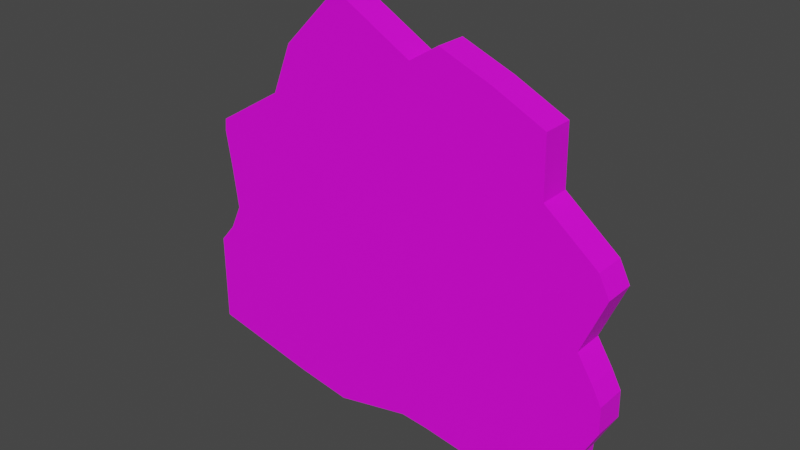 # Source: egg.blend  (saved by Blender 2.81.16; exported with 4.5.12 LTS)
import bpy
from mathutils import Matrix  # noqa: F401  (used for matrix-valued properties, if any)

bpy.ops.wm.read_factory_settings(use_empty=True)
scene = bpy.context.scene
scene.name = 'Scene'

# ---- collections
col_collection = bpy.data.collections.new('Collection'); scene.collection.children.link(col_collection)

# ---- images (referenced by path relative to the original .blend; pixels are not part of the script)
import os
ASSET_DIR = os.environ.get("B2B_ASSET_DIR", "")  # directory of the original .blend (textures are referenced by path, not embedded)
HERE = os.path.dirname(os.path.abspath(__file__))  # packed textures are extracted next to this script under _unpacked/

def load_image(name, relpath, width, height, colorspace="sRGB"):
    """Load a texture the original file referenced (path relative to the .blend, or extracted next to this script)."""
    p = next((c for c in (os.path.join(HERE, relpath), os.path.join(ASSET_DIR, relpath)) if relpath and os.path.exists(c)), "")
    if p:
        img = bpy.data.images.load(p, check_existing=True)
        img.name = name
    else:  # same state as the original file: an image datablock whose file is absent (Cycles renders it pink)
        img = bpy.data.images.new(name, width, height)
        img.source = "FILE"
        img.filepath = "//" + (relpath or name)
    img.colorspace_settings.name = colorspace
    return img
img_egg_png_001 = load_image('egg.png.001', 'egg.png', 1024, 1024, 'sRGB')

# ---- materials (node trees are filled in below, after node groups)
mat_material_001 = bpy.data.materials.new('Material.001')
mat_material_001.use_transparent_shadow = False

# ---- material node trees
mat_material_001.use_nodes = True; mat_material_001.node_tree.nodes.clear()
_N = mat_material_001.node_tree.nodes; _L = mat_material_001.node_tree.links
n0 = _N.new('ShaderNodeOutputMaterial'); n0.name = 'Material Output'; n0.location = (300, 300)
n1 = _N.new('ShaderNodeBsdfPrincipled'); n1.name = 'Principled BSDF'; n1.location = (10, 300)
n1.distribution = 'GGX'
n1.subsurface_method = 'BURLEY'
n1.inputs[3].default_value = 1.45
n1.inputs[27].default_value = (0.0, 0.0, 0.0, 1.0)
n1.inputs[28].default_value = 1.0
n2 = _N.new('ShaderNodeTexImage'); n2.name = 'Image Texture'; n2.location = (-361, 255)
n2.image = img_egg_png_001
_L.new(n1.outputs[0], n0.inputs[0])
_L.new(n2.outputs[0], n1.inputs[0])
n0.is_active_output = True

# ---- world
world_world = bpy.data.worlds.new('World'); scene.world = world_world
world_world.use_nodes = True; world_world.node_tree.nodes.clear()
_N = world_world.node_tree.nodes; _L = world_world.node_tree.links
n0 = _N.new('ShaderNodeOutputWorld'); n0.name = 'World Output'; n0.location = (300, 300)
n1 = _N.new('ShaderNodeBackground'); n1.name = 'Background'; n1.location = (10, 300)
n1.inputs[0].default_value = (0.05088, 0.05088, 0.05088, 1.0)
_L.new(n1.outputs[0], n0.inputs[0])
n0.is_active_output = True
world_world.color = (0.05088, 0.05088, 0.05088)
world_world.use_sun_shadow = False
world_world.sun_shadow_jitter_overblur = 0.0

# ---- meshes
me_cube_001 = bpy.data.meshes.new('Cube.001')
me_cube_001.from_pydata([(1.247, -0.09998, 0.2152), (1.247, 0.09998, 0.2152), (0.9606, -0.09998, 2.262), (0.9606, 0.09998, 2.262), (-1.448, -0.09998, 0.2987), (-1.448, 0.09998, 0.2987), (-0.8861, -0.09998, 2.021), (-0.8861, 0.09998, 2.021), (0.3021, -0.09998, 2.55), (0.3021, 0.09998, 2.55), (0.2585, -0.09998, 0.1772), (0.2585, 0.09998, 0.1772), (0.1151, 0.09998, 2.432), (0.07773, -0.09998, 0.1947), (0.1151, -0.09998, 2.432), (0.07773, 0.09998, 0.1947), (0.6313, -0.09998, 2.42), (0.6292, 0.09998, 0.1202), (0.6313, 0.09998, 2.42), (0.6292, -0.09998, 0.1202), (-0.3889, 0.09998, 2.717), (-0.4094, -0.09998, 0.08979), (-0.3889, -0.09998, 2.717), (-0.4094, 0.09998, 0.08979), (-0.7569, 0.09998, 2.344), (-0.765, -0.09998, 0.1507), (-0.7569, -0.09998, 2.344), (-0.765, 0.09998, 0.1507), (1.375, -0.09998, 1.486), (1.375, 0.09998, 1.486), (-1.304, -0.09998, 1.427), (-1.304, 0.09998, 1.427), (0.2853, 0.09998, 1.633), (0.2853, -0.09998, 1.633), (0.1007, 0.09998, 1.618), (0.1007, -0.09998, 1.618), (0.6305, -0.09998, 1.559), (0.6305, 0.09998, 1.559), (-0.3968, 0.09998, 1.578), (-0.3968, -0.09998, 1.578), (-0.76, 0.09998, 1.549), (-0.76, -0.09998, 1.549), (1.307, 0.09998, 1.619), (-1.342, -0.09998, 1.667), (1.307, -0.09998, 1.619), (-1.342, 0.09998, 1.667), (0.2883, 0.09998, 1.796), (0.2883, -0.09998, 1.796), (0.1033, 0.09998, 1.778), (0.1033, -0.09998, 1.778), (0.6307, -0.09998, 1.707), (0.6307, 0.09998, 1.707), (-0.3954, 0.09998, 1.728), (-0.3954, -0.09998, 1.728), (-0.7595, 0.09998, 1.691), (-0.7595, -0.09998, 1.691), (0.9675, 0.09998, 1.89), (-1.334, -0.09998, 1.747), (0.9675, -0.09998, 1.89), (-1.334, 0.09998, 1.747), (0.2944, 0.09998, 2.128), (0.2944, -0.09998, 2.128), (0.1085, 0.09998, 2.102), (0.1085, -0.09998, 2.102), (0.631, -0.09998, 2.009), (0.631, 0.09998, 2.009), (-0.3925, 0.09998, 2.032), (-0.3925, -0.09998, 2.032), (-0.7583, 0.09998, 1.982), (-0.7583, -0.09998, 1.982), (1.226, -0.09998, 1.131), (-1.27, 0.09998, 1.162), (0.2773, 0.09998, 1.198), (0.2773, -0.09998, 1.198), (0.09384, 0.09998, 1.193), (0.09384, -0.09998, 1.193), (0.6301, -0.09998, 1.164), (0.6301, 0.09998, 1.164), (-0.4006, 0.09998, 1.179), (-0.4006, -0.09998, 1.179), (-0.7615, 0.09998, 1.168), (-0.7615, -0.09998, 1.168), (1.226, 0.09998, 1.131), (-1.27, -0.09998, 1.162), (1.387, -0.09998, 0.8582), (-1.448, 0.09998, 0.8787), (0.2711, 0.09998, 0.8632), (0.2711, -0.09998, 0.8632), (0.08856, 0.09998, 0.8654), (0.08856, -0.09998, 0.8654), (0.6298, -0.09998, 0.8607), (0.6298, 0.09998, 0.8607), (-0.4035, 0.09998, 0.8714), (-0.4035, -0.09998, 0.8714), (-0.7627, 0.09998, 0.8758), (-0.7627, -0.09998, 0.8758), (1.387, 0.09998, 0.8582), (-1.448, -0.09998, 0.8787), (1.391, -0.09998, 0.691), (-1.448, 0.09998, 0.7054), (0.2673, 0.09998, 0.6582), (0.2673, -0.09998, 0.6582), (0.08532, 0.09998, 0.665), (0.08532, -0.09998, 0.665), (0.6297, -0.09998, 0.6746), (0.6297, 0.09998, 0.6746), (-0.4052, 0.09998, 0.6833), (-0.4052, -0.09998, 0.6833), (-0.7634, 0.09998, 0.6966), (-0.7634, -0.09998, 0.6966), (1.391, 0.09998, 0.691), (-1.448, -0.09998, 0.7054), (1.263, -0.09998, 0.4483), (-1.448, 0.09998, 0.4538), (0.2619, 0.09998, 0.3607), (0.2619, -0.09998, 0.3607), (0.08063, 0.09998, 0.374), (0.08063, -0.09998, 0.374), (0.6294, -0.09998, 0.4045), (0.6294, 0.09998, 0.4045), (-0.4078, 0.09998, 0.4101), (-0.4078, -0.09998, 0.4101), (-0.7644, 0.09998, 0.4364), (-0.7644, -0.09998, 0.4364), (1.263, 0.09998, 0.4483), (-1.448, -0.09998, 0.4538), (1.324, 0.09998, 0.9747), (-1.346, -0.09998, 0.9995), (1.324, -0.09998, 0.9747), (-1.346, 0.09998, 0.9995), (0.2737, 0.09998, 1.006), (0.2737, -0.09998, 1.006), (0.09081, 0.09998, 1.005), (0.09081, -0.09998, 1.005), (0.63, -0.09998, 0.9904), (0.63, 0.09998, 0.9904), (-0.4022, 0.09998, 1.003), (-0.4022, -0.09998, 1.003), (-0.7622, 0.09998, 1.001), (-0.7622, -0.09998, 1.001)], [], [(58, 56, 3, 2), (26, 24, 7, 6), (125, 113, 5, 4), (19, 17, 1, 0), (123, 125, 4, 25), (119, 124, 1, 17), (116, 114, 11, 15), (118, 115, 10, 19), (13, 15, 11, 10), (16, 18, 9, 8), (21, 23, 15, 13), (120, 116, 15, 23), (115, 117, 13, 10), (8, 9, 12, 14), (2, 3, 18, 16), (112, 118, 19, 0), (114, 119, 17, 11), (10, 11, 17, 19), (122, 120, 23, 27), (25, 27, 23, 21), (117, 121, 21, 13), (14, 12, 20, 22), (4, 5, 27, 25), (113, 122, 27, 5), (121, 123, 25, 21), (22, 20, 24, 26), (53, 55, 41, 39), (45, 54, 40, 31), (49, 53, 39, 35), (54, 52, 38, 40), (46, 51, 37, 32), (44, 50, 36, 28), (47, 49, 35, 33), (52, 48, 34, 38), (50, 47, 33, 36), (48, 46, 32, 34), (51, 42, 29, 37), (55, 43, 30, 41), (43, 45, 31, 30), (70, 82, 29, 28), (57, 59, 45, 43), (69, 57, 43, 55), (65, 56, 42, 51), (62, 60, 46, 48), (64, 61, 47, 50), (66, 62, 48, 52), (61, 63, 49, 47), (58, 64, 50, 44), (60, 65, 51, 46), (68, 66, 52, 54), (63, 67, 53, 49), (59, 68, 54, 45), (67, 69, 55, 53), (28, 29, 42, 44), (22, 26, 69, 67), (7, 24, 68, 59), (14, 22, 67, 63), (24, 20, 66, 68), (9, 18, 65, 60), (2, 16, 64, 58), (8, 14, 63, 61), (20, 12, 62, 66), (16, 8, 61, 64), (12, 9, 60, 62), (18, 3, 56, 65), (26, 6, 57, 69), (6, 7, 59, 57), (44, 42, 56, 58), (128, 126, 82, 70), (39, 41, 81, 79), (31, 40, 80, 71), (35, 39, 79, 75), (40, 38, 78, 80), (32, 37, 77, 72), (28, 36, 76, 70), (33, 35, 75, 73), (38, 34, 74, 78), (36, 33, 73, 76), (34, 32, 72, 74), (37, 29, 82, 77), (41, 30, 83, 81), (30, 31, 71, 83), (98, 110, 96, 84), (137, 139, 95, 93), (129, 138, 94, 85), (133, 137, 93, 89), (138, 136, 92, 94), (130, 135, 91, 86), (128, 134, 90, 84), (131, 133, 89, 87), (136, 132, 88, 92), (134, 131, 87, 90), (132, 130, 86, 88), (135, 126, 96, 91), (139, 127, 97, 95), (127, 129, 85, 97), (112, 124, 110, 98), (93, 95, 109, 107), (85, 94, 108, 99), (89, 93, 107, 103), (94, 92, 106, 108), (86, 91, 105, 100), (84, 90, 104, 98), (87, 89, 103, 101), (92, 88, 102, 106), (90, 87, 101, 104), (88, 86, 100, 102), (91, 96, 110, 105), (95, 97, 111, 109), (97, 85, 99, 111), (0, 1, 124, 112), (107, 109, 123, 121), (99, 108, 122, 113), (103, 107, 121, 117), (108, 106, 120, 122), (100, 105, 119, 114), (98, 104, 118, 112), (101, 103, 117, 115), (106, 102, 116, 120), (104, 101, 115, 118), (102, 100, 114, 116), (105, 110, 124, 119), (109, 111, 125, 123), (111, 99, 113, 125), (83, 71, 129, 127), (81, 83, 127, 139), (77, 82, 126, 135), (74, 72, 130, 132), (76, 73, 131, 134), (78, 74, 132, 136), (73, 75, 133, 131), (70, 76, 134, 128), (72, 77, 135, 130), (80, 78, 136, 138), (75, 79, 137, 133), (71, 80, 138, 129), (79, 81, 139, 137), (84, 96, 126, 128)])
_uv = me_cube_001.uv_layers.new(name='UVMap')
_uv.uv.foreach_set('vector', [0.8484, 2.128, -0.08467, 2.128, -0.08467, 1.965, 0.8484, 1.965, 0.8484, 1.141, -0.08467, 1.141, -0.08467, 1.032, 0.8484, 1.032, 0.8484, 0.1708, -0.08467, 0.1708, -0.08467, 0.09842, 0.8484, 0.09842, 0.8484, -0.6617, -0.08467, -0.6617, -0.08467, -0.8347, 0.8484, -0.8347, 0.109, 0.06207, -0.008929, 0.06207, -0.008929, -0.01579, 0.109, -0.01579, 0.1858, 0.06294, -0.0001569, 0.06294, -0.0001569, -0.01485, 0.1858, -0.01485, 0.4624, 0.06294, 0.3718, 0.06294, 0.3718, -0.01485, 0.4624, -0.01485, 0.809, 0.06207, 0.6229, 0.06207, 0.6229, -0.01579, 0.809, -0.01579, 0.8484, -0.4044, -0.08467, -0.4044, -0.08467, -0.4887, 0.8484, -0.4887, 0.8484, 1.792, -0.08467, 1.792, -0.08467, 1.619, 0.8484, 1.619, 0.8484, -0.1771, -0.08467, -0.1771, -0.08467, -0.4044, 0.8484, -0.4044, 0.7068, 0.06294, 0.4624, 0.06294, 0.4624, -0.01485, 0.7068, -0.01485, 0.6229, 0.06207, 0.5321, 0.06207, 0.5321, -0.01579, 0.6229, -0.01579, 0.8484, 1.619, -0.08467, 1.619, -0.08467, 1.534, 0.8484, 1.534, 0.8484, 1.965, -0.08467, 1.965, -0.08467, 1.792, 0.8484, 1.792, 0.9951, 0.06207, 0.809, 0.06207, 0.809, -0.01579, 0.9951, -0.01579, 0.3718, 0.06294, 0.1858, 0.06294, 0.1858, -0.01485, 0.3718, -0.01485, 0.8484, -0.4887, -0.08467, -0.4887, -0.08467, -0.6617, 0.8484, -0.6617, 0.8851, 0.06294, 0.7068, 0.06294, 0.7068, -0.01485, 0.8851, -0.01485, 2.006, -0.1327, 1.003, -0.1327, 1.003, -0.3111, 2.006, -0.3111, 0.5321, 0.06207, 0.2876, 0.06207, 0.2876, -0.01579, 0.5321, -0.01579, 0.8484, 1.534, -0.08467, 1.534, -0.08467, 1.307, 0.8484, 1.307, 0.8484, 0.09842, -0.08467, 0.09842, -0.08467, -0.01121, 0.8484, -0.01121, 1.003, 0.06294, 0.8851, 0.06294, 0.8851, -0.01485, 1.003, -0.01485, 0.2876, 0.06207, 0.109, 0.06207, 0.109, -0.01579, 0.2876, -0.01579, 0.8484, 1.307, -0.08467, 1.307, -0.08467, 1.141, 0.8484, 1.141, 0.2876, 0.6713, 0.109, 0.6713, 0.109, 0.602, 0.2876, 0.602, 1.003, 0.6716, 0.8851, 0.6716, 0.8851, 0.6024, 1.003, 0.6024, 0.5321, 0.6713, 0.2876, 0.6713, 0.2876, 0.602, 0.5321, 0.602, 0.8851, 0.6716, 0.7068, 0.6716, 0.7068, 0.6024, 0.8851, 0.6024, 0.3718, 0.6716, 0.1858, 0.6716, 0.1858, 0.6024, 0.3718, 0.6024, 0.9951, 0.6713, 0.809, 0.6713, 0.809, 0.602, 0.9951, 0.602, 0.6229, 0.6713, 0.5321, 0.6713, 0.5321, 0.602, 0.6229, 0.602, 0.7068, 0.6716, 0.4624, 0.6716, 0.4624, 0.6024, 0.7068, 0.6024, 0.809, 0.6713, 0.6229, 0.6713, 0.6229, 0.602, 0.809, 0.602, 0.4624, 0.6716, 0.3718, 0.6716, 0.3718, 0.6024, 0.4624, 0.6024, 0.1858, 0.6716, -0.0001569, 0.6716, -0.0001569, 0.6024, 0.1858, 0.6024, 0.109, 0.6713, -0.008929, 0.6713, -0.008929, 0.602, 0.109, 0.602, 0.8484, 0.737, -0.08467, 0.737, -0.08467, 0.6726, 0.8484, 0.6726, 0.8484, 2.495, -0.08467, 2.495, -0.08467, 2.324, 0.8484, 2.324, 0.8484, 0.8679, -0.08467, 0.8679, -0.08467, 0.737, 0.8484, 0.737, 0.109, 0.8122, -0.008929, 0.8122, -0.008929, 0.6713, 0.109, 0.6713, 0.1858, 0.8124, -0.0001569, 0.8124, -0.0001569, 0.6716, 0.1858, 0.6716, 0.4624, 0.8124, 0.3718, 0.8124, 0.3718, 0.6716, 0.4624, 0.6716, 0.809, 0.8122, 0.6229, 0.8122, 0.6229, 0.6713, 0.809, 0.6713, 0.7068, 0.8124, 0.4624, 0.8124, 0.4624, 0.6716, 0.7068, 0.6716, 0.6229, 0.8122, 0.5321, 0.8122, 0.5321, 0.6713, 0.6229, 0.6713, 0.9951, 0.8122, 0.809, 0.8122, 0.809, 0.6713, 0.9951, 0.6713, 0.3718, 0.8124, 0.1858, 0.8124, 0.1858, 0.6716, 0.3718, 0.6716, 0.8851, 0.8124, 0.7068, 0.8124, 0.7068, 0.6716, 0.8851, 0.6716, 0.5321, 0.8122, 0.2876, 0.8122, 0.2876, 0.6713, 0.5321, 0.6713, 1.003, 0.8124, 0.8851, 0.8124, 0.8851, 0.6716, 1.003, 0.6716, 0.2876, 0.8122, 0.109, 0.8122, 0.109, 0.6713, 0.2876, 0.6713, 0.8484, 2.324, -0.08467, 2.324, -0.08467, 2.259, 0.8484, 2.259, 0.2876, 0.9883, 0.109, 0.9883, 0.109, 0.8122, 0.2876, 0.8122, 1.003, 0.9883, 0.8851, 0.9883, 0.8851, 0.8124, 1.003, 0.8124, 0.5321, 0.9883, 0.2876, 0.9883, 0.2876, 0.8122, 0.5321, 0.8122, 0.8851, 0.9883, 0.7068, 0.9883, 0.7068, 0.8124, 0.8851, 0.8124, 0.3718, 0.9883, 0.1858, 0.9883, 0.1858, 0.8124, 0.3718, 0.8124, 0.9951, 0.9883, 0.809, 0.9883, 0.809, 0.8122, 0.9951, 0.8122, 0.6229, 0.9883, 0.5321, 0.9883, 0.5321, 0.8122, 0.6229, 0.8122, 0.7068, 0.9883, 0.4624, 0.9883, 0.4624, 0.8124, 0.7068, 0.8124, 0.809, 0.9883, 0.6229, 0.9883, 0.6229, 0.8122, 0.809, 0.8122, 0.4624, 0.9883, 0.3718, 0.9883, 0.3718, 0.8124, 0.4624, 0.8124, 0.1858, 0.9883, -0.0001569, 0.9883, -0.0001569, 0.8124, 0.1858, 0.8124, 0.109, 0.9883, -0.008929, 0.9883, -0.008929, 0.8122, 0.109, 0.8122, 0.8484, 1.032, -0.08467, 1.032, -0.08467, 0.8679, 0.8484, 0.8679, 0.8484, 2.259, -0.08467, 2.259, -0.08467, 2.128, 0.8484, 2.128, 0.8484, 2.571, -0.08467, 2.571, -0.08467, 2.495, 0.8484, 2.495, 0.2876, 0.602, 0.109, 0.602, 0.109, 0.4174, 0.2876, 0.4174, 1.003, 0.6024, 0.8851, 0.6024, 0.8851, 0.418, 1.003, 0.418, 0.5321, 0.602, 0.2876, 0.602, 0.2876, 0.4174, 0.5321, 0.4174, 0.8851, 0.6024, 0.7068, 0.6024, 0.7068, 0.418, 0.8851, 0.418, 0.3718, 0.6024, 0.1858, 0.6024, 0.1858, 0.418, 0.3718, 0.418, 0.9951, 0.602, 0.809, 0.602, 0.809, 0.4174, 0.9951, 0.4174, 0.6229, 0.602, 0.5321, 0.602, 0.5321, 0.4174, 0.6229, 0.4174, 0.7068, 0.6024, 0.4624, 0.6024, 0.4624, 0.418, 0.7068, 0.418, 0.809, 0.602, 0.6229, 0.602, 0.6229, 0.4174, 0.809, 0.4174, 0.4624, 0.6024, 0.3718, 0.6024, 0.3718, 0.418, 0.4624, 0.418, 0.1858, 0.6024, -0.0001569, 0.6024, -0.0001569, 0.418, 0.1858, 0.418, 0.109, 0.602, -0.008929, 0.602, -0.008929, 0.4174, 0.109, 0.4174, 0.8484, 0.6726, -0.08467, 0.6726, -0.08467, 0.501, 0.8484, 0.501, 0.8484, 2.708, -0.08467, 2.708, -0.08467, 2.627, 0.8484, 2.627, 0.2876, 0.336, 0.109, 0.336, 0.109, 0.2754, 0.2876, 0.2754, 1.003, 0.3366, 0.8851, 0.3366, 0.8851, 0.2761, 1.003, 0.2761, 0.5321, 0.336, 0.2876, 0.336, 0.2876, 0.2754, 0.5321, 0.2754, 0.8851, 0.3366, 0.7068, 0.3366, 0.7068, 0.2761, 0.8851, 0.2761, 0.3718, 0.3366, 0.1858, 0.3366, 0.1858, 0.2761, 0.3718, 0.2761, 0.9951, 0.336, 0.809, 0.336, 0.809, 0.2754, 0.9951, 0.2754, 0.6229, 0.336, 0.5321, 0.336, 0.5321, 0.2754, 0.6229, 0.2754, 0.7068, 0.3366, 0.4624, 0.3366, 0.4624, 0.2761, 0.7068, 0.2761, 0.809, 0.336, 0.6229, 0.336, 0.6229, 0.2754, 0.809, 0.2754, 0.4624, 0.3366, 0.3718, 0.3366, 0.3718, 0.2761, 0.4624, 0.2761, 0.1858, 0.3366, -0.0001569, 0.3366, -0.0001569, 0.2761, 0.1858, 0.2761, 0.109, 0.336, -0.008929, 0.336, -0.008929, 0.2754, 0.109, 0.2754, 0.8484, 0.4254, -0.08467, 0.4254, -0.08467, 0.369, 0.8484, 0.369, 0.8484, 2.825, -0.08467, 2.825, -0.08467, 2.708, 0.8484, 2.708, 0.2876, 0.2754, 0.109, 0.2754, 0.109, 0.1884, 0.2876, 0.1884, 1.003, 0.2761, 0.8851, 0.2761, 0.8851, 0.1891, 1.003, 0.1891, 0.5321, 0.2754, 0.2876, 0.2754, 0.2876, 0.1884, 0.5321, 0.1884, 0.8851, 0.2761, 0.7068, 0.2761, 0.7068, 0.1891, 0.8851, 0.1891, 0.3718, 0.2761, 0.1858, 0.2761, 0.1858, 0.1891, 0.3718, 0.1891, 0.9951, 0.2754, 0.809, 0.2754, 0.809, 0.1884, 0.9951, 0.1884, 0.6229, 0.2754, 0.5321, 0.2754, 0.5321, 0.1884, 0.6229, 0.1884, 0.7068, 0.2761, 0.4624, 0.2761, 0.4624, 0.1891, 0.7068, 0.1891, 0.809, 0.2754, 0.6229, 0.2754, 0.6229, 0.1884, 0.809, 0.1884, 0.4624, 0.2761, 0.3718, 0.2761, 0.3718, 0.1891, 0.4624, 0.1891, 0.1858, 0.2761, -0.0001569, 0.2761, -0.0001569, 0.1891, 0.1858, 0.1891, 0.109, 0.2754, -0.008929, 0.2754, -0.008929, 0.1884, 0.109, 0.1884, 0.8484, 0.369, -0.08467, 0.369, -0.08467, 0.2882, 0.8484, 0.2882, 0.8484, 2.898, -0.08467, 2.898, -0.08467, 2.825, 0.8484, 2.825, 0.2876, 0.1884, 0.109, 0.1884, 0.109, 0.06207, 0.2876, 0.06207, 1.003, 0.1891, 0.8851, 0.1891, 0.8851, 0.06294, 1.003, 0.06294, 0.5321, 0.1884, 0.2876, 0.1884, 0.2876, 0.06207, 0.5321, 0.06207, 0.8851, 0.1891, 0.7068, 0.1891, 0.7068, 0.06294, 0.8851, 0.06294, 0.3718, 0.1891, 0.1858, 0.1891, 0.1858, 0.06294, 0.3718, 0.06294, 0.9951, 0.1884, 0.809, 0.1884, 0.809, 0.06207, 0.9951, 0.06207, 0.6229, 0.1884, 0.5321, 0.1884, 0.5321, 0.06207, 0.6229, 0.06207, 0.7068, 0.1891, 0.4624, 0.1891, 0.4624, 0.06294, 0.7068, 0.06294, 0.809, 0.1884, 0.6229, 0.1884, 0.6229, 0.06207, 0.809, 0.06207, 0.4624, 0.1891, 0.3718, 0.1891, 0.3718, 0.06294, 0.4624, 0.06294, 0.1858, 0.1891, -0.0001569, 0.1891, -0.0001569, 0.06294, 0.1858, 0.06294, 0.109, 0.1884, -0.008929, 0.1884, -0.008929, 0.06207, 0.109, 0.06207, 0.8484, 0.2882, -0.08467, 0.2882, -0.08467, 0.1708, 0.8484, 0.1708, 0.8484, 0.501, -0.08467, 0.501, -0.08467, 0.4254, 0.8484, 0.4254, 0.109, 0.4174, -0.008929, 0.4174, -0.008929, 0.336, 0.109, 0.336, 0.1858, 0.418, -0.0001569, 0.418, -0.0001569, 0.3366, 0.1858, 0.3366, 0.4624, 0.418, 0.3718, 0.418, 0.3718, 0.3366, 0.4624, 0.3366, 0.809, 0.4174, 0.6229, 0.4174, 0.6229, 0.336, 0.809, 0.336, 0.7068, 0.418, 0.4624, 0.418, 0.4624, 0.3366, 0.7068, 0.3366, 0.6229, 0.4174, 0.5321, 0.4174, 0.5321, 0.336, 0.6229, 0.336, 0.9951, 0.4174, 0.809, 0.4174, 0.809, 0.336, 0.9951, 0.336, 0.3718, 0.418, 0.1858, 0.418, 0.1858, 0.3366, 0.3718, 0.3366, 0.8851, 0.418, 0.7068, 0.418, 0.7068, 0.3366, 0.8851, 0.3366, 0.5321, 0.4174, 0.2876, 0.4174, 0.2876, 0.336, 0.5321, 0.336, 1.003, 0.418, 0.8851, 0.418, 0.8851, 0.3366, 1.003, 0.3366, 0.2876, 0.4174, 0.109, 0.4174, 0.109, 0.336, 0.2876, 0.336, 0.8484, 2.627, -0.08467, 2.627, -0.08467, 2.571, 0.8484, 2.571])
me_cube_001.materials.append(mat_material_001)
me_cube_001.use_remesh_fix_poles = True
me_cube_001.use_remesh_preserve_attributes = False
me_cube_001.use_mirror_vertex_groups = False
me_cube_001.update()

# ---- objects
ob_empty = bpy.data.objects.new('Empty', None)
ob_cube = bpy.data.objects.new('Cube', me_cube_001)

# ---- transforms, parenting, visibility, modifiers, constraints
ob_empty.location = (0.0, 0.0, 0.0)
ob_empty.empty_display_type = 'IMAGE'
ob_empty.empty_display_size = 5.0
ob_empty.lineart.crease_threshold = 0.0
ob_cube.location = (0.0, 0.0, 0.0)
ob_cube.lineart.crease_threshold = 0.0

# ---- collection membership
col_collection.objects.link(ob_empty)
col_collection.objects.link(ob_cube)

# ---- scene / render settings (as saved in the file)
scene.frame_start = 1; scene.frame_end = 250; scene.frame_set(3)
scene.render.engine = 'BLENDER_EEVEE_NEXT'
scene.cycles.use_denoising = False
scene.cycles.samples = 128
scene.cycles.sampling_pattern = 'TABULATED_SOBOL'
scene.cycles.use_adaptive_sampling = False
scene.cycles.use_light_tree = False
scene.view_settings.view_transform = 'Filmic'
bpy.context.view_layer.update()

# ---- added for rendering (the .blend has no active camera and no usable light): camera, sun
cam_auto = bpy.data.cameras.new('AutoCamera')
cam_auto.lens = 50.0
cam_auto.sensor_width = 36.0
cam_auto.clip_end = 1000.0
ob_auto_camera = bpy.data.objects.new('AutoCamera', cam_auto)
scene.collection.objects.link(ob_auto_camera)
ob_auto_camera.location = (3.55499, -4.30042, 4.2704)
ob_auto_camera.rotation_euler = (1.09748, -7.21219e-08, 0.694738)
scene.camera = ob_auto_camera
light_auto_sun = bpy.data.lights.new('AutoSun', 'SUN')
light_auto_sun.energy = 3.0
light_auto_sun.angle = 0.0523599
ob_auto_sun = bpy.data.objects.new('AutoSun', light_auto_sun)
scene.collection.objects.link(ob_auto_sun)
ob_auto_sun.rotation_euler = (0.872665, 0.174533, 0.523599)
bpy.context.view_layer.update()
